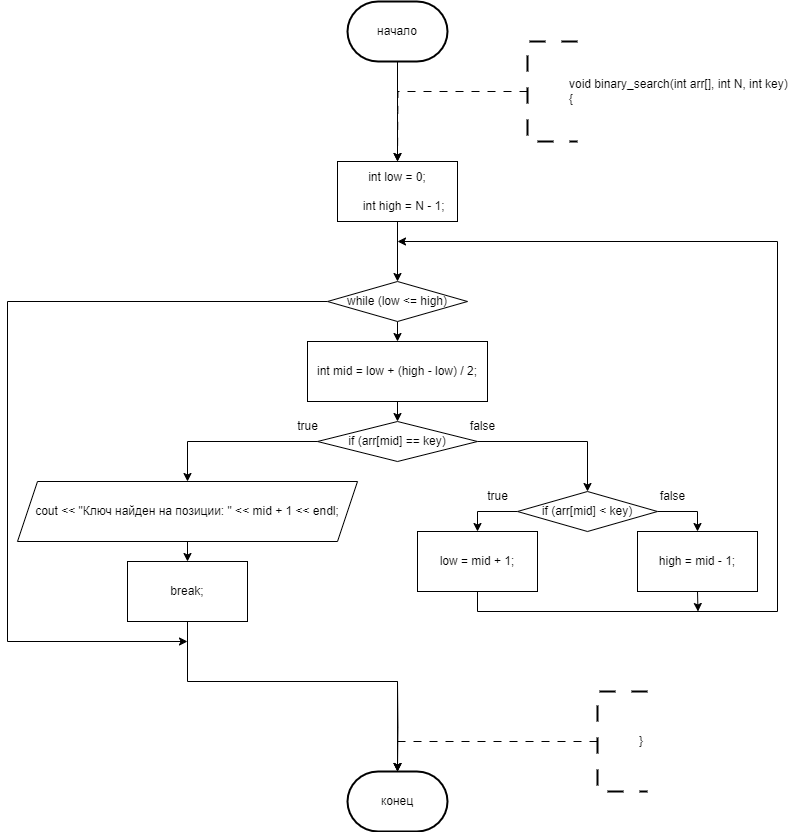

The diagram above was exported from draw.io. Its source (the exported page's mxGraphModel, read from the mxfile embedded in the PNG):
<mxGraphModel dx="1894" dy="1180" grid="1" gridSize="10" guides="1" tooltips="1" connect="1" arrows="1" fold="1" page="1" pageScale="1" pageWidth="827" pageHeight="1169" math="0" shadow="0">
  <root>
    <mxCell id="0" />
    <mxCell id="1" parent="0" />
    <mxCell id="7NjZY4kW9wPce89TTtN7-204" style="edgeStyle=orthogonalEdgeStyle;rounded=0;orthogonalLoop=1;jettySize=auto;html=1;exitX=1;exitY=0.5;exitDx=0;exitDy=0;entryX=0.5;entryY=0;entryDx=0;entryDy=0;" parent="1" edge="1">
      <mxGeometry relative="1" as="geometry">
        <mxPoint x="1420" y="550" as="sourcePoint" />
        <Array as="points">
          <mxPoint x="1470" y="550" />
          <mxPoint x="1470" y="680" />
          <mxPoint x="1330" y="680" />
        </Array>
      </mxGeometry>
    </mxCell>
    <mxCell id="PNnNgbp8Vox_SJcMVkwd-1" value="конец" style="strokeWidth=2;html=1;shape=mxgraph.flowchart.terminator;whiteSpace=wrap;" parent="1" vertex="1">
      <mxGeometry x="310" y="810" width="100" height="60" as="geometry" />
    </mxCell>
    <mxCell id="PNnNgbp8Vox_SJcMVkwd-8" style="edgeStyle=orthogonalEdgeStyle;rounded=0;orthogonalLoop=1;jettySize=auto;html=1;exitX=0.5;exitY=1;exitDx=0;exitDy=0;exitPerimeter=0;entryX=0.5;entryY=0;entryDx=0;entryDy=0;" parent="1" source="PNnNgbp8Vox_SJcMVkwd-2" edge="1">
      <mxGeometry relative="1" as="geometry">
        <mxPoint x="360" y="200.0000000000001" as="targetPoint" />
      </mxGeometry>
    </mxCell>
    <mxCell id="PNnNgbp8Vox_SJcMVkwd-2" value="начало" style="strokeWidth=2;html=1;shape=mxgraph.flowchart.terminator;whiteSpace=wrap;" parent="1" vertex="1">
      <mxGeometry x="310" y="40" width="100" height="60" as="geometry" />
    </mxCell>
    <mxCell id="PNnNgbp8Vox_SJcMVkwd-9" style="edgeStyle=orthogonalEdgeStyle;rounded=0;orthogonalLoop=1;jettySize=auto;html=1;exitX=0;exitY=0.5;exitDx=0;exitDy=0;exitPerimeter=0;entryX=0.5;entryY=0;entryDx=0;entryDy=0;dashed=1;dashPattern=8 8;" parent="1" source="PNnNgbp8Vox_SJcMVkwd-3" edge="1">
      <mxGeometry relative="1" as="geometry">
        <mxPoint x="360" y="200.0000000000001" as="targetPoint" />
      </mxGeometry>
    </mxCell>
    <mxCell id="PNnNgbp8Vox_SJcMVkwd-3" value="&lt;blockquote style=&quot;margin: 0 0 0 40px; border: none; padding: 0px;&quot;&gt;&lt;div&gt;void binary_search(int arr[], int N, int key)&amp;nbsp;&lt;/div&gt;&lt;div&gt;{&lt;/div&gt;&lt;/blockquote&gt;" style="strokeWidth=2;html=1;shape=mxgraph.flowchart.annotation_1;align=left;pointerEvents=1;dashed=1;dashPattern=8 8;" parent="1" vertex="1">
      <mxGeometry x="490" y="80" width="50" height="100" as="geometry" />
    </mxCell>
    <mxCell id="PNnNgbp8Vox_SJcMVkwd-17" style="edgeStyle=orthogonalEdgeStyle;rounded=0;orthogonalLoop=1;jettySize=auto;html=1;exitX=0;exitY=0.5;exitDx=0;exitDy=0;exitPerimeter=0;entryX=0.5;entryY=0;entryDx=0;entryDy=0;dashed=1;dashPattern=8 8;" parent="1" source="PNnNgbp8Vox_SJcMVkwd-18" edge="1">
      <mxGeometry relative="1" as="geometry">
        <mxPoint x="360" y="810" as="targetPoint" />
        <Array as="points">
          <mxPoint x="360" y="780" />
        </Array>
      </mxGeometry>
    </mxCell>
    <mxCell id="PNnNgbp8Vox_SJcMVkwd-18" value="&lt;blockquote style=&quot;margin: 0 0 0 40px; border: none; padding: 0px;&quot;&gt;&lt;div&gt;&lt;span style=&quot;background-color: initial;&quot;&gt;}&lt;/span&gt;&lt;/div&gt;&lt;/blockquote&gt;" style="strokeWidth=2;html=1;shape=mxgraph.flowchart.annotation_1;align=left;pointerEvents=1;dashed=1;dashPattern=8 8;" parent="1" vertex="1">
      <mxGeometry x="560" y="730" width="50" height="100" as="geometry" />
    </mxCell>
    <mxCell id="PNnNgbp8Vox_SJcMVkwd-82" style="edgeStyle=orthogonalEdgeStyle;rounded=0;orthogonalLoop=1;jettySize=auto;html=1;exitX=0.5;exitY=1;exitDx=0;exitDy=0;entryX=0.5;entryY=0;entryDx=0;entryDy=0;entryPerimeter=0;" parent="1" target="PNnNgbp8Vox_SJcMVkwd-1" edge="1">
      <mxGeometry relative="1" as="geometry">
        <mxPoint x="360" y="720" as="sourcePoint" />
      </mxGeometry>
    </mxCell>
    <mxCell id="qRACcA6xIrdbmgtopcah-120" style="edgeStyle=orthogonalEdgeStyle;rounded=0;orthogonalLoop=1;jettySize=auto;html=1;exitX=0.5;exitY=1;exitDx=0;exitDy=0;entryX=0.5;entryY=0;entryDx=0;entryDy=0;" edge="1" parent="1" source="qRACcA6xIrdbmgtopcah-117" target="qRACcA6xIrdbmgtopcah-119">
      <mxGeometry relative="1" as="geometry" />
    </mxCell>
    <mxCell id="qRACcA6xIrdbmgtopcah-117" value="int low = 0;&lt;div&gt;&lt;br&gt;&amp;nbsp;&amp;nbsp;&amp;nbsp;&amp;nbsp;int high = N - 1;&lt;/div&gt;" style="rounded=0;whiteSpace=wrap;html=1;" vertex="1" parent="1">
      <mxGeometry x="300" y="200" width="120" height="60" as="geometry" />
    </mxCell>
    <mxCell id="qRACcA6xIrdbmgtopcah-122" style="edgeStyle=orthogonalEdgeStyle;rounded=0;orthogonalLoop=1;jettySize=auto;html=1;exitX=0.5;exitY=1;exitDx=0;exitDy=0;entryX=0.5;entryY=0;entryDx=0;entryDy=0;" edge="1" parent="1" source="qRACcA6xIrdbmgtopcah-119" target="qRACcA6xIrdbmgtopcah-121">
      <mxGeometry relative="1" as="geometry" />
    </mxCell>
    <mxCell id="qRACcA6xIrdbmgtopcah-143" style="edgeStyle=orthogonalEdgeStyle;rounded=0;orthogonalLoop=1;jettySize=auto;html=1;exitX=0;exitY=0.5;exitDx=0;exitDy=0;" edge="1" parent="1" source="qRACcA6xIrdbmgtopcah-119">
      <mxGeometry relative="1" as="geometry">
        <mxPoint x="150.00000000000023" y="680" as="targetPoint" />
        <Array as="points">
          <mxPoint x="-30" y="340" />
          <mxPoint x="-30" y="680" />
        </Array>
      </mxGeometry>
    </mxCell>
    <mxCell id="qRACcA6xIrdbmgtopcah-119" value="while (low &lt;= high)" style="rhombus;whiteSpace=wrap;html=1;" vertex="1" parent="1">
      <mxGeometry x="290" y="320" width="140" height="40" as="geometry" />
    </mxCell>
    <mxCell id="qRACcA6xIrdbmgtopcah-124" style="edgeStyle=orthogonalEdgeStyle;rounded=0;orthogonalLoop=1;jettySize=auto;html=1;exitX=0.5;exitY=1;exitDx=0;exitDy=0;entryX=0.5;entryY=0;entryDx=0;entryDy=0;" edge="1" parent="1" source="qRACcA6xIrdbmgtopcah-121" target="qRACcA6xIrdbmgtopcah-123">
      <mxGeometry relative="1" as="geometry" />
    </mxCell>
    <mxCell id="qRACcA6xIrdbmgtopcah-121" value="int mid = low + (high - low) / 2;" style="rounded=0;whiteSpace=wrap;html=1;" vertex="1" parent="1">
      <mxGeometry x="270" y="380" width="180" height="60" as="geometry" />
    </mxCell>
    <mxCell id="qRACcA6xIrdbmgtopcah-131" style="edgeStyle=orthogonalEdgeStyle;rounded=0;orthogonalLoop=1;jettySize=auto;html=1;exitX=1;exitY=0.5;exitDx=0;exitDy=0;entryX=0.5;entryY=0;entryDx=0;entryDy=0;" edge="1" parent="1" source="qRACcA6xIrdbmgtopcah-123" target="qRACcA6xIrdbmgtopcah-130">
      <mxGeometry relative="1" as="geometry" />
    </mxCell>
    <mxCell id="qRACcA6xIrdbmgtopcah-123" value="if (arr[mid] == key)" style="rhombus;whiteSpace=wrap;html=1;" vertex="1" parent="1">
      <mxGeometry x="280" y="460" width="160" height="40" as="geometry" />
    </mxCell>
    <mxCell id="qRACcA6xIrdbmgtopcah-129" style="edgeStyle=orthogonalEdgeStyle;rounded=0;orthogonalLoop=1;jettySize=auto;html=1;exitX=0.5;exitY=1;exitDx=0;exitDy=0;entryX=0.5;entryY=0;entryDx=0;entryDy=0;" edge="1" parent="1" source="qRACcA6xIrdbmgtopcah-125" target="qRACcA6xIrdbmgtopcah-128">
      <mxGeometry relative="1" as="geometry" />
    </mxCell>
    <mxCell id="qRACcA6xIrdbmgtopcah-125" value="cout &lt;&lt; &quot;Ключ найден на позиции: &quot; &lt;&lt; mid + 1 &lt;&lt; endl;" style="shape=parallelogram;perimeter=parallelogramPerimeter;whiteSpace=wrap;html=1;fixedSize=1;" vertex="1" parent="1">
      <mxGeometry x="-20" y="520" width="340" height="60" as="geometry" />
    </mxCell>
    <mxCell id="qRACcA6xIrdbmgtopcah-126" style="edgeStyle=orthogonalEdgeStyle;rounded=0;orthogonalLoop=1;jettySize=auto;html=1;exitX=0;exitY=0.5;exitDx=0;exitDy=0;entryX=0.5;entryY=0;entryDx=0;entryDy=0;" edge="1" parent="1" source="qRACcA6xIrdbmgtopcah-123" target="qRACcA6xIrdbmgtopcah-125">
      <mxGeometry relative="1" as="geometry" />
    </mxCell>
    <mxCell id="qRACcA6xIrdbmgtopcah-127" value="true" style="text;html=1;align=center;verticalAlign=middle;resizable=0;points=[];autosize=1;strokeColor=none;fillColor=none;" vertex="1" parent="1">
      <mxGeometry x="250" y="450" width="40" height="30" as="geometry" />
    </mxCell>
    <mxCell id="qRACcA6xIrdbmgtopcah-128" value="break;" style="rounded=0;whiteSpace=wrap;html=1;" vertex="1" parent="1">
      <mxGeometry x="90" y="600" width="120" height="60" as="geometry" />
    </mxCell>
    <mxCell id="qRACcA6xIrdbmgtopcah-137" style="edgeStyle=orthogonalEdgeStyle;rounded=0;orthogonalLoop=1;jettySize=auto;html=1;exitX=0;exitY=0.5;exitDx=0;exitDy=0;entryX=0.5;entryY=0;entryDx=0;entryDy=0;" edge="1" parent="1" source="qRACcA6xIrdbmgtopcah-130" target="qRACcA6xIrdbmgtopcah-136">
      <mxGeometry relative="1" as="geometry" />
    </mxCell>
    <mxCell id="qRACcA6xIrdbmgtopcah-138" style="edgeStyle=orthogonalEdgeStyle;rounded=0;orthogonalLoop=1;jettySize=auto;html=1;exitX=1;exitY=0.5;exitDx=0;exitDy=0;entryX=0.5;entryY=0;entryDx=0;entryDy=0;" edge="1" parent="1" source="qRACcA6xIrdbmgtopcah-130" target="qRACcA6xIrdbmgtopcah-135">
      <mxGeometry relative="1" as="geometry" />
    </mxCell>
    <mxCell id="qRACcA6xIrdbmgtopcah-130" value="if (arr[mid] &lt; key)" style="rhombus;whiteSpace=wrap;html=1;" vertex="1" parent="1">
      <mxGeometry x="480" y="530" width="140" height="40" as="geometry" />
    </mxCell>
    <mxCell id="qRACcA6xIrdbmgtopcah-132" value="false" style="text;html=1;align=center;verticalAlign=middle;resizable=0;points=[];autosize=1;strokeColor=none;fillColor=none;" vertex="1" parent="1">
      <mxGeometry x="420" y="450" width="50" height="30" as="geometry" />
    </mxCell>
    <mxCell id="qRACcA6xIrdbmgtopcah-134" style="edgeStyle=orthogonalEdgeStyle;rounded=0;orthogonalLoop=1;jettySize=auto;html=1;exitX=0.5;exitY=1;exitDx=0;exitDy=0;entryX=0.5;entryY=0;entryDx=0;entryDy=0;entryPerimeter=0;" edge="1" parent="1" source="qRACcA6xIrdbmgtopcah-128" target="PNnNgbp8Vox_SJcMVkwd-1">
      <mxGeometry relative="1" as="geometry">
        <Array as="points">
          <mxPoint x="150" y="720" />
          <mxPoint x="360" y="720" />
        </Array>
      </mxGeometry>
    </mxCell>
    <mxCell id="qRACcA6xIrdbmgtopcah-142" style="edgeStyle=orthogonalEdgeStyle;rounded=0;orthogonalLoop=1;jettySize=auto;html=1;exitX=0.5;exitY=1;exitDx=0;exitDy=0;" edge="1" parent="1" source="qRACcA6xIrdbmgtopcah-135">
      <mxGeometry relative="1" as="geometry">
        <mxPoint x="660.5" y="650" as="targetPoint" />
      </mxGeometry>
    </mxCell>
    <mxCell id="qRACcA6xIrdbmgtopcah-135" value="high = mid - 1;" style="rounded=0;whiteSpace=wrap;html=1;" vertex="1" parent="1">
      <mxGeometry x="600" y="570" width="120" height="60" as="geometry" />
    </mxCell>
    <mxCell id="qRACcA6xIrdbmgtopcah-141" style="edgeStyle=orthogonalEdgeStyle;rounded=0;orthogonalLoop=1;jettySize=auto;html=1;exitX=0.5;exitY=1;exitDx=0;exitDy=0;" edge="1" parent="1" source="qRACcA6xIrdbmgtopcah-136">
      <mxGeometry relative="1" as="geometry">
        <mxPoint x="360" y="280" as="targetPoint" />
        <Array as="points">
          <mxPoint x="440" y="650" />
          <mxPoint x="740" y="650" />
          <mxPoint x="740" y="280" />
        </Array>
      </mxGeometry>
    </mxCell>
    <mxCell id="qRACcA6xIrdbmgtopcah-136" value="low = mid + 1;" style="rounded=0;whiteSpace=wrap;html=1;" vertex="1" parent="1">
      <mxGeometry x="380" y="570" width="120" height="60" as="geometry" />
    </mxCell>
    <mxCell id="qRACcA6xIrdbmgtopcah-139" value="false" style="text;html=1;align=center;verticalAlign=middle;resizable=0;points=[];autosize=1;strokeColor=none;fillColor=none;" vertex="1" parent="1">
      <mxGeometry x="610" y="520" width="50" height="30" as="geometry" />
    </mxCell>
    <mxCell id="qRACcA6xIrdbmgtopcah-140" value="true" style="text;html=1;align=center;verticalAlign=middle;resizable=0;points=[];autosize=1;strokeColor=none;fillColor=none;" vertex="1" parent="1">
      <mxGeometry x="440" y="520" width="40" height="30" as="geometry" />
    </mxCell>
  </root>
</mxGraphModel>